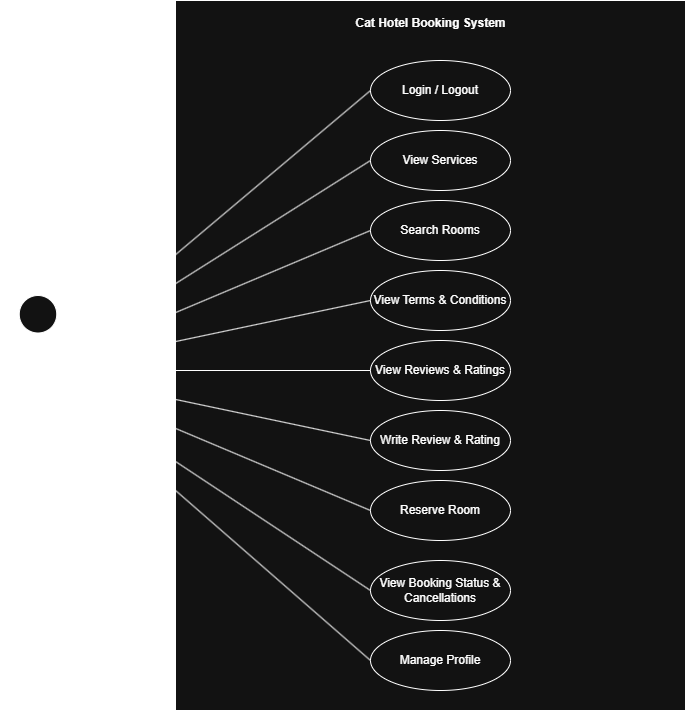

The diagram above was exported from draw.io. Its source (the exported page's mxGraphModel, read from the mxfile embedded in the PNG):
<mxGraphModel dx="2032" dy="1222" grid="1" gridSize="10" guides="1" tooltips="1" connect="1" arrows="1" fold="1" page="1" pageScale="1" pageWidth="900" pageHeight="1600" math="0" shadow="0">
  <root>
    <mxCell id="0" />
    <mxCell id="1" parent="0" />
    <mxCell id="2" parent="1" style="rounded=0;whiteSpace=wrap;html=1;" value="" vertex="1">
      <mxGeometry height="710" width="510" x="1165" y="110" as="geometry" />
    </mxCell>
    <mxCell id="3" parent="1" style="shape=umlActor;verticalLabelPosition=bottom;verticalAlign=top;html=1;outlineConnect=0;" value="&lt;span data-path-to-node=&quot;13,2,2,0&quot; data-index-in-node=&quot;0&quot;&gt;Member&lt;/span&gt;" vertex="1">
      <mxGeometry height="150" width="75" x="990" y="405" as="geometry" />
    </mxCell>
    <mxCell id="4" parent="1" style="ellipse;whiteSpace=wrap;html=1;" value="Login / Logout" vertex="1">
      <mxGeometry height="60" width="140" x="1360" y="170" as="geometry" />
    </mxCell>
    <mxCell id="5" parent="1" style="ellipse;whiteSpace=wrap;html=1;" value="View Services" vertex="1">
      <mxGeometry height="60" width="140" x="1360" y="240" as="geometry" />
    </mxCell>
    <mxCell id="6" parent="1" style="ellipse;whiteSpace=wrap;html=1;" value="Search Rooms" vertex="1">
      <mxGeometry height="60" width="140" x="1360" y="310" as="geometry" />
    </mxCell>
    <mxCell id="7" parent="1" style="ellipse;whiteSpace=wrap;html=1;" value="View Terms &amp;amp; Conditions" vertex="1">
      <mxGeometry height="60" width="140" x="1360" y="380" as="geometry" />
    </mxCell>
    <mxCell id="8" parent="1" style="ellipse;whiteSpace=wrap;html=1;" value="View Reviews &amp;amp; Ratings" vertex="1">
      <mxGeometry height="60" width="140" x="1360" y="450" as="geometry" />
    </mxCell>
    <mxCell id="9" parent="1" style="text;align=center;fontStyle=1;verticalAlign=middle;spacingLeft=3;spacingRight=3;strokeColor=none;rotatable=0;points=[[0,0.5],[1,0.5]];portConstraint=eastwest;html=1;" value="Cat Hotel Booking System" vertex="1">
      <mxGeometry height="26" width="80" x="1380" y="120" as="geometry" />
    </mxCell>
    <mxCell id="10" edge="1" parent="1" source="3" style="endArrow=none;html=1;rounded=0;entryX=0;entryY=0.5;entryDx=0;entryDy=0;" target="4" value="">
      <mxGeometry height="50" relative="1" width="50" as="geometry">
        <mxPoint x="1085" y="310" as="sourcePoint" />
        <mxPoint x="1135" y="240" as="targetPoint" />
      </mxGeometry>
    </mxCell>
    <mxCell id="11" edge="1" parent="1" source="3" style="endArrow=none;html=1;rounded=0;entryX=0;entryY=0.5;entryDx=0;entryDy=0;" target="5" value="">
      <mxGeometry height="50" relative="1" width="50" as="geometry">
        <mxPoint x="1085" y="320" as="sourcePoint" />
        <mxPoint x="1145" y="300" as="targetPoint" />
      </mxGeometry>
    </mxCell>
    <mxCell id="12" edge="1" parent="1" source="3" style="endArrow=none;html=1;rounded=0;entryX=0;entryY=0.5;entryDx=0;entryDy=0;" target="6" value="">
      <mxGeometry height="50" relative="1" width="50" as="geometry">
        <mxPoint x="1085" y="340" as="sourcePoint" />
        <mxPoint x="1155" y="300" as="targetPoint" />
      </mxGeometry>
    </mxCell>
    <mxCell id="13" edge="1" parent="1" source="3" style="endArrow=none;html=1;rounded=0;entryX=0;entryY=0.5;entryDx=0;entryDy=0;" target="7" value="">
      <mxGeometry height="50" relative="1" width="50" as="geometry">
        <mxPoint x="1085" y="350" as="sourcePoint" />
        <mxPoint x="1165" y="360" as="targetPoint" />
      </mxGeometry>
    </mxCell>
    <mxCell id="14" edge="1" parent="1" source="3" style="endArrow=none;html=1;rounded=0;entryX=0;entryY=0.5;entryDx=0;entryDy=0;" target="8" value="">
      <mxGeometry height="50" relative="1" width="50" as="geometry">
        <mxPoint x="1085" y="360" as="sourcePoint" />
        <mxPoint x="1145" y="380" as="targetPoint" />
      </mxGeometry>
    </mxCell>
    <mxCell id="15" parent="1" style="ellipse;whiteSpace=wrap;html=1;" value="Write Review &amp;amp; Rating" vertex="1">
      <mxGeometry height="60" width="140" x="1360" y="520" as="geometry" />
    </mxCell>
    <mxCell id="16" parent="1" style="ellipse;whiteSpace=wrap;html=1;" value="Reserve Room" vertex="1">
      <mxGeometry height="60" width="140" x="1360" y="590" as="geometry" />
    </mxCell>
    <mxCell id="17" parent="1" style="ellipse;whiteSpace=wrap;html=1;" value="View Booking Status &amp;amp; Cancellations" vertex="1">
      <mxGeometry height="60" width="140" x="1360" y="670" as="geometry" />
    </mxCell>
    <mxCell id="18" parent="1" style="ellipse;whiteSpace=wrap;html=1;" value="Manage Profile" vertex="1">
      <mxGeometry height="60" width="140" x="1360" y="740" as="geometry" />
    </mxCell>
    <mxCell id="19" edge="1" parent="1" source="3" style="endArrow=none;html=1;rounded=0;entryX=0;entryY=0.5;entryDx=0;entryDy=0;" target="15" value="">
      <mxGeometry height="50" relative="1" width="50" as="geometry">
        <mxPoint x="1070" y="366" as="sourcePoint" />
        <mxPoint x="1415" y="510" as="targetPoint" />
      </mxGeometry>
    </mxCell>
    <mxCell id="20" edge="1" parent="1" source="3" style="endArrow=none;html=1;rounded=0;entryX=0;entryY=0.5;entryDx=0;entryDy=0;" target="16" value="">
      <mxGeometry height="50" relative="1" width="50" as="geometry">
        <mxPoint x="1080" y="380" as="sourcePoint" />
        <mxPoint x="1435" y="589" as="targetPoint" />
      </mxGeometry>
    </mxCell>
    <mxCell id="21" edge="1" parent="1" source="3" style="endArrow=none;html=1;rounded=0;entryX=0;entryY=0.5;entryDx=0;entryDy=0;" target="17" value="">
      <mxGeometry height="50" relative="1" width="50" as="geometry">
        <mxPoint x="1080" y="430" as="sourcePoint" />
        <mxPoint x="1435" y="704" as="targetPoint" />
      </mxGeometry>
    </mxCell>
    <mxCell id="22" edge="1" parent="1" source="3" style="endArrow=none;html=1;rounded=0;entryX=0;entryY=0.5;entryDx=0;entryDy=0;" target="18" value="">
      <mxGeometry height="50" relative="1" width="50" as="geometry">
        <mxPoint x="1120" y="530" as="sourcePoint" />
        <mxPoint x="1475" y="869" as="targetPoint" />
      </mxGeometry>
    </mxCell>
  </root>
</mxGraphModel>